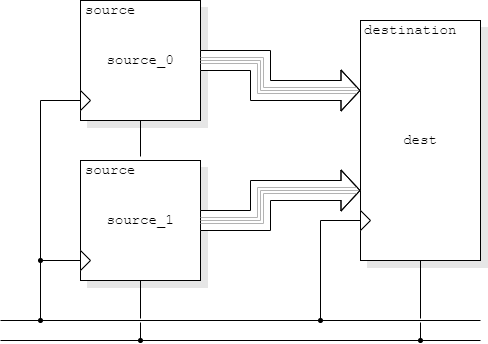

The diagram above was exported from draw.io. Its source (the exported page's mxGraphModel, read from the mxfile embedded in the PNG):
<mxGraphModel dx="768" dy="387" grid="1" gridSize="10" guides="1" tooltips="1" connect="1" arrows="1" fold="1" page="1" pageScale="1" pageWidth="827" pageHeight="1169" math="0" shadow="0">
  <root>
    <mxCell id="0" />
    <mxCell id="1" parent="0" />
    <mxCell id="9Wfd_RsT8L7G329yQ5Ca-35" value="" style="rounded=0;whiteSpace=wrap;html=1;fillColor=#E6E6E6;strokeColor=#E6E6E6;" parent="1" vertex="1">
      <mxGeometry x="127" y="127" width="120" height="120" as="geometry" />
    </mxCell>
    <mxCell id="9Wfd_RsT8L7G329yQ5Ca-36" value="" style="rounded=0;whiteSpace=wrap;html=1;fillColor=#E6E6E6;strokeColor=#E6E6E6;" parent="1" vertex="1">
      <mxGeometry x="127" y="287" width="120" height="120" as="geometry" />
    </mxCell>
    <mxCell id="9Wfd_RsT8L7G329yQ5Ca-37" value="" style="rounded=0;whiteSpace=wrap;html=1;fillColor=#E6E6E6;strokeColor=#E6E6E6;" parent="1" vertex="1">
      <mxGeometry x="407" y="147" width="120" height="240" as="geometry" />
    </mxCell>
    <mxCell id="9Wfd_RsT8L7G329yQ5Ca-1" value="&lt;font style=&quot;font-size: 14px;&quot; face=&quot;Courier New&quot;&gt;source_0&lt;/font&gt;" style="rounded=0;whiteSpace=wrap;html=1;" parent="1" vertex="1">
      <mxGeometry x="120" y="120" width="120" height="120" as="geometry" />
    </mxCell>
    <mxCell id="9Wfd_RsT8L7G329yQ5Ca-2" value="&lt;font style=&quot;font-size: 14px;&quot; face=&quot;Courier New&quot;&gt;source_1&lt;/font&gt;" style="rounded=0;whiteSpace=wrap;html=1;" parent="1" vertex="1">
      <mxGeometry x="120" y="280" width="120" height="120" as="geometry" />
    </mxCell>
    <mxCell id="9Wfd_RsT8L7G329yQ5Ca-3" value="&lt;font style=&quot;font-size: 14px;&quot; face=&quot;Courier New&quot;&gt;dest&lt;/font&gt;" style="rounded=0;whiteSpace=wrap;html=1;" parent="1" vertex="1">
      <mxGeometry x="400" y="140" width="120" height="240" as="geometry" />
    </mxCell>
    <mxCell id="9Wfd_RsT8L7G329yQ5Ca-4" value="" style="endArrow=none;html=1;rounded=0;" parent="1" edge="1">
      <mxGeometry width="50" height="50" relative="1" as="geometry">
        <mxPoint x="40" y="440" as="sourcePoint" />
        <mxPoint x="520" y="440" as="targetPoint" />
      </mxGeometry>
    </mxCell>
    <mxCell id="9Wfd_RsT8L7G329yQ5Ca-5" value="" style="endArrow=none;html=1;rounded=0;" parent="1" edge="1">
      <mxGeometry width="50" height="50" relative="1" as="geometry">
        <mxPoint x="80" y="380" as="sourcePoint" />
        <mxPoint x="120" y="380" as="targetPoint" />
      </mxGeometry>
    </mxCell>
    <mxCell id="9Wfd_RsT8L7G329yQ5Ca-6" value="" style="triangle;whiteSpace=wrap;html=1;" parent="1" vertex="1">
      <mxGeometry x="120" y="370" width="10" height="20" as="geometry" />
    </mxCell>
    <mxCell id="9Wfd_RsT8L7G329yQ5Ca-7" value="" style="endArrow=none;html=1;rounded=0;" parent="1" edge="1">
      <mxGeometry width="50" height="50" relative="1" as="geometry">
        <mxPoint x="360" y="340" as="sourcePoint" />
        <mxPoint x="400" y="340" as="targetPoint" />
      </mxGeometry>
    </mxCell>
    <mxCell id="9Wfd_RsT8L7G329yQ5Ca-8" value="" style="triangle;whiteSpace=wrap;html=1;" parent="1" vertex="1">
      <mxGeometry x="400" y="330" width="10" height="20" as="geometry" />
    </mxCell>
    <mxCell id="9Wfd_RsT8L7G329yQ5Ca-9" value="" style="endArrow=none;html=1;rounded=0;" parent="1" edge="1">
      <mxGeometry width="50" height="50" relative="1" as="geometry">
        <mxPoint x="80" y="220" as="sourcePoint" />
        <mxPoint x="120" y="220" as="targetPoint" />
      </mxGeometry>
    </mxCell>
    <mxCell id="9Wfd_RsT8L7G329yQ5Ca-10" value="" style="triangle;whiteSpace=wrap;html=1;" parent="1" vertex="1">
      <mxGeometry x="120" y="210" width="10" height="20" as="geometry" />
    </mxCell>
    <mxCell id="9Wfd_RsT8L7G329yQ5Ca-11" value="&lt;font style=&quot;font-size: 14px;&quot; face=&quot;Courier New&quot;&gt;source&lt;/font&gt;" style="rounded=0;whiteSpace=wrap;html=1;strokeColor=none;fillColor=none;" parent="1" vertex="1">
      <mxGeometry x="120" y="280" width="60" height="20" as="geometry" />
    </mxCell>
    <mxCell id="9Wfd_RsT8L7G329yQ5Ca-12" value="&lt;font style=&quot;font-size: 14px;&quot; face=&quot;Courier New&quot;&gt;source&lt;/font&gt;" style="rounded=0;whiteSpace=wrap;html=1;strokeColor=none;fillColor=none;" parent="1" vertex="1">
      <mxGeometry x="120" y="120" width="60" height="20" as="geometry" />
    </mxCell>
    <mxCell id="9Wfd_RsT8L7G329yQ5Ca-13" value="&lt;font style=&quot;font-size: 14px;&quot; face=&quot;Courier New&quot;&gt;destination&lt;/font&gt;" style="rounded=0;whiteSpace=wrap;html=1;strokeColor=none;fillColor=none;" parent="1" vertex="1">
      <mxGeometry x="400" y="140" width="100" height="20" as="geometry" />
    </mxCell>
    <mxCell id="9Wfd_RsT8L7G329yQ5Ca-14" value="" style="endArrow=none;html=1;rounded=0;" parent="1" edge="1">
      <mxGeometry width="50" height="50" relative="1" as="geometry">
        <mxPoint x="180" y="276" as="sourcePoint" />
        <mxPoint x="180" y="240" as="targetPoint" />
      </mxGeometry>
    </mxCell>
    <mxCell id="9Wfd_RsT8L7G329yQ5Ca-15" value="" style="endArrow=none;html=1;rounded=0;" parent="1" edge="1">
      <mxGeometry width="50" height="50" relative="1" as="geometry">
        <mxPoint x="180" y="438" as="sourcePoint" />
        <mxPoint x="180" y="400" as="targetPoint" />
      </mxGeometry>
    </mxCell>
    <mxCell id="9Wfd_RsT8L7G329yQ5Ca-16" value="" style="endArrow=none;html=1;rounded=0;" parent="1" edge="1">
      <mxGeometry width="50" height="50" relative="1" as="geometry">
        <mxPoint x="460" y="438" as="sourcePoint" />
        <mxPoint x="460" y="380" as="targetPoint" />
      </mxGeometry>
    </mxCell>
    <mxCell id="9Wfd_RsT8L7G329yQ5Ca-17" value="" style="endArrow=none;html=1;rounded=0;" parent="1" edge="1">
      <mxGeometry width="50" height="50" relative="1" as="geometry">
        <mxPoint x="360" y="440" as="sourcePoint" />
        <mxPoint x="360" y="340" as="targetPoint" />
      </mxGeometry>
    </mxCell>
    <mxCell id="9Wfd_RsT8L7G329yQ5Ca-18" value="" style="endArrow=none;html=1;rounded=0;" parent="1" edge="1">
      <mxGeometry width="50" height="50" relative="1" as="geometry">
        <mxPoint x="40" y="460" as="sourcePoint" />
        <mxPoint x="520" y="460" as="targetPoint" />
      </mxGeometry>
    </mxCell>
    <mxCell id="9Wfd_RsT8L7G329yQ5Ca-19" value="" style="endArrow=none;html=1;rounded=0;" parent="1" edge="1">
      <mxGeometry width="50" height="50" relative="1" as="geometry">
        <mxPoint x="180" y="460" as="sourcePoint" />
        <mxPoint x="180" y="442" as="targetPoint" />
      </mxGeometry>
    </mxCell>
    <mxCell id="9Wfd_RsT8L7G329yQ5Ca-20" value="" style="endArrow=none;html=1;rounded=0;" parent="1" edge="1">
      <mxGeometry width="50" height="50" relative="1" as="geometry">
        <mxPoint x="460" y="460" as="sourcePoint" />
        <mxPoint x="460" y="442" as="targetPoint" />
      </mxGeometry>
    </mxCell>
    <mxCell id="9Wfd_RsT8L7G329yQ5Ca-21" value="" style="ellipse;whiteSpace=wrap;html=1;aspect=fixed;fillColor=#000000;" parent="1" vertex="1">
      <mxGeometry x="178" y="458" width="4" height="4" as="geometry" />
    </mxCell>
    <mxCell id="9Wfd_RsT8L7G329yQ5Ca-22" value="" style="ellipse;whiteSpace=wrap;html=1;aspect=fixed;fillColor=#000000;" parent="1" vertex="1">
      <mxGeometry x="358" y="438" width="4" height="4" as="geometry" />
    </mxCell>
    <mxCell id="9Wfd_RsT8L7G329yQ5Ca-23" value="" style="ellipse;whiteSpace=wrap;html=1;aspect=fixed;fillColor=#000000;" parent="1" vertex="1">
      <mxGeometry x="458" y="458" width="4" height="4" as="geometry" />
    </mxCell>
    <mxCell id="9Wfd_RsT8L7G329yQ5Ca-24" value="" style="ellipse;whiteSpace=wrap;html=1;aspect=fixed;fillColor=#000000;" parent="1" vertex="1">
      <mxGeometry x="78" y="438" width="4" height="4" as="geometry" />
    </mxCell>
    <mxCell id="9Wfd_RsT8L7G329yQ5Ca-25" value="" style="endArrow=none;html=1;rounded=0;" parent="1" edge="1">
      <mxGeometry width="50" height="50" relative="1" as="geometry">
        <mxPoint x="80" y="440" as="sourcePoint" />
        <mxPoint x="80" y="220" as="targetPoint" />
      </mxGeometry>
    </mxCell>
    <mxCell id="9Wfd_RsT8L7G329yQ5Ca-26" value="" style="ellipse;whiteSpace=wrap;html=1;aspect=fixed;fillColor=#000000;" parent="1" vertex="1">
      <mxGeometry x="78" y="378" width="4" height="4" as="geometry" />
    </mxCell>
    <mxCell id="yThglsLgHpJ7fYFhD8_8-1" value="" style="shape=flexArrow;endArrow=classic;html=1;rounded=0;exitX=1;exitY=0.5;exitDx=0;exitDy=0;edgeStyle=orthogonalEdgeStyle;width=20;fillColor=default;" edge="1" parent="1">
      <mxGeometry width="50" height="50" relative="1" as="geometry">
        <mxPoint x="239.5" y="180" as="sourcePoint" />
        <mxPoint x="400" y="210" as="targetPoint" />
        <Array as="points">
          <mxPoint x="300" y="180" />
          <mxPoint x="300" y="210" />
        </Array>
      </mxGeometry>
    </mxCell>
    <mxCell id="yThglsLgHpJ7fYFhD8_8-5" value="" style="endArrow=none;html=1;rounded=0;exitX=1;exitY=0;exitDx=0;exitDy=0;entryX=0;entryY=0.25;entryDx=0;entryDy=0;edgeStyle=orthogonalEdgeStyle;strokeColor=#B3B3B3;" edge="1" parent="1">
      <mxGeometry width="50" height="50" relative="1" as="geometry">
        <mxPoint x="240" y="180" as="sourcePoint" />
        <mxPoint x="398.5" y="210" as="targetPoint" />
        <Array as="points">
          <mxPoint x="300" y="180" />
          <mxPoint x="300" y="210" />
        </Array>
      </mxGeometry>
    </mxCell>
    <mxCell id="yThglsLgHpJ7fYFhD8_8-6" value="" style="endArrow=none;html=1;rounded=0;exitX=1;exitY=0;exitDx=0;exitDy=0;entryX=0;entryY=0.25;entryDx=0;entryDy=0;edgeStyle=orthogonalEdgeStyle;strokeColor=#B3B3B3;" edge="1" parent="1">
      <mxGeometry width="50" height="50" relative="1" as="geometry">
        <mxPoint x="240" y="183" as="sourcePoint" />
        <mxPoint x="396" y="213" as="targetPoint" />
        <Array as="points">
          <mxPoint x="297" y="183" />
          <mxPoint x="297" y="213" />
        </Array>
      </mxGeometry>
    </mxCell>
    <mxCell id="yThglsLgHpJ7fYFhD8_8-7" value="" style="endArrow=none;html=1;rounded=0;exitX=1;exitY=0;exitDx=0;exitDy=0;entryX=0;entryY=0.25;entryDx=0;entryDy=0;edgeStyle=orthogonalEdgeStyle;strokeColor=#B3B3B3;" edge="1" parent="1">
      <mxGeometry width="50" height="50" relative="1" as="geometry">
        <mxPoint x="240" y="177" as="sourcePoint" />
        <mxPoint x="396" y="207" as="targetPoint" />
        <Array as="points">
          <mxPoint x="303" y="177" />
          <mxPoint x="303" y="207" />
        </Array>
      </mxGeometry>
    </mxCell>
    <mxCell id="yThglsLgHpJ7fYFhD8_8-8" value="" style="shape=flexArrow;endArrow=classic;html=1;rounded=0;exitX=1;exitY=0.5;exitDx=0;exitDy=0;edgeStyle=orthogonalEdgeStyle;width=20;fillColor=default;" edge="1" parent="1">
      <mxGeometry width="50" height="50" relative="1" as="geometry">
        <mxPoint x="239.5" y="340" as="sourcePoint" />
        <mxPoint x="400" y="310" as="targetPoint" />
        <Array as="points">
          <mxPoint x="300" y="340" />
          <mxPoint x="300" y="310" />
        </Array>
      </mxGeometry>
    </mxCell>
    <mxCell id="yThglsLgHpJ7fYFhD8_8-9" value="" style="endArrow=none;html=1;rounded=0;exitX=1;exitY=0;exitDx=0;exitDy=0;entryX=0;entryY=0.25;entryDx=0;entryDy=0;edgeStyle=orthogonalEdgeStyle;strokeColor=#B3B3B3;" edge="1" parent="1">
      <mxGeometry width="50" height="50" relative="1" as="geometry">
        <mxPoint x="240" y="340" as="sourcePoint" />
        <mxPoint x="398.5" y="310" as="targetPoint" />
        <Array as="points">
          <mxPoint x="300" y="340" />
          <mxPoint x="300" y="310" />
        </Array>
      </mxGeometry>
    </mxCell>
    <mxCell id="yThglsLgHpJ7fYFhD8_8-10" value="" style="endArrow=none;html=1;rounded=0;exitX=1;exitY=0;exitDx=0;exitDy=0;entryX=0;entryY=0.25;entryDx=0;entryDy=0;edgeStyle=orthogonalEdgeStyle;strokeColor=#B3B3B3;" edge="1" parent="1">
      <mxGeometry width="50" height="50" relative="1" as="geometry">
        <mxPoint x="240" y="337" as="sourcePoint" />
        <mxPoint x="396" y="307" as="targetPoint" />
        <Array as="points">
          <mxPoint x="297" y="337" />
          <mxPoint x="297" y="307" />
        </Array>
      </mxGeometry>
    </mxCell>
    <mxCell id="yThglsLgHpJ7fYFhD8_8-11" value="" style="endArrow=none;html=1;rounded=0;exitX=1;exitY=0;exitDx=0;exitDy=0;entryX=0;entryY=0.25;entryDx=0;entryDy=0;edgeStyle=orthogonalEdgeStyle;strokeColor=#B3B3B3;" edge="1" parent="1">
      <mxGeometry width="50" height="50" relative="1" as="geometry">
        <mxPoint x="240" y="343" as="sourcePoint" />
        <mxPoint x="396" y="313" as="targetPoint" />
        <Array as="points">
          <mxPoint x="303" y="343" />
          <mxPoint x="303" y="313" />
        </Array>
      </mxGeometry>
    </mxCell>
  </root>
</mxGraphModel>